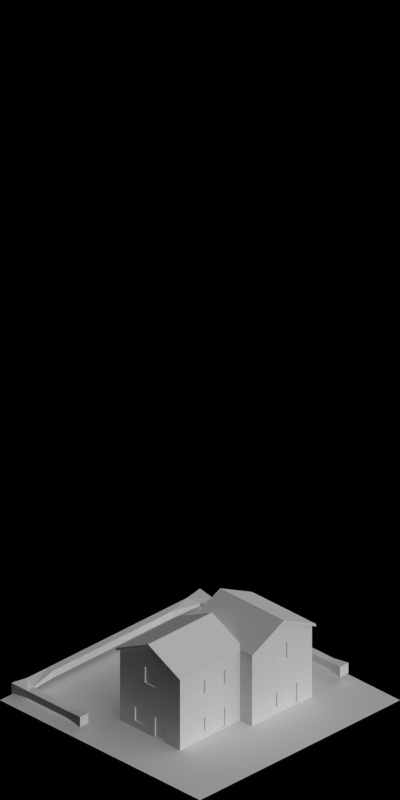 # Source: 4466-4469.blend  (saved by Blender 2.63.0; exported with 4.5.12 LTS)
import bpy
from mathutils import Matrix  # noqa: F401  (used for matrix-valued properties, if any)

bpy.ops.wm.read_factory_settings(use_empty=True)
scene = bpy.context.scene
scene.name = 'Scene'

# ---- collections
col_collection_1 = bpy.data.collections.new('Collection 1'); scene.collection.children.link(col_collection_1)

# ---- materials (node trees are filled in below, after node groups)
mat_snow_normal = bpy.data.materials.new('Snow_Normal')
mat_shadeless_black = bpy.data.materials.new('Shadeless_Black')
mat_grass_arctic = bpy.data.materials.new('Grass_Arctic')
mat_roof_blackfelt = bpy.data.materials.new('Roof_BlackFelt')
mat_cc_normal = bpy.data.materials.new('CC_Normal')
mat_cc_patchy = bpy.data.materials.new('CC_Patchy')
mat_paint_white = bpy.data.materials.new('Paint_White')
mat_glass_opaque = bpy.data.materials.new('Glass_Opaque')
mat_concrete_normalpaving = bpy.data.materials.new('Concrete_NormalPaving')
mat_special_shadowonlybackground = bpy.data.materials.new('Special_ShadowOnlyBackground')
mat_volume_plantgreen_snow = bpy.data.materials.new('Volume_PlantGreen_Snow')
mat_volume_plantgreen = bpy.data.materials.new('Volume_PlantGreen')

# ---- material node trees

# ---- world
world_world = bpy.data.worlds.new('World'); scene.world = world_world
world_world.color = (0.0, 0.0, 0.0)
world_world.use_sun_shadow = False
world_world.sun_shadow_jitter_overblur = 0.0
world_world.cycles.sampling_method = 'MANUAL'
world_world.cycles.sample_map_resolution = 256
world_world.light_settings.ao_factor = 0.5

# ---- cameras
cam_camera = bpy.data.cameras.new('Camera')
cam_camera.type = 'ORTHO'
cam_camera.clip_start = 0.001
cam_camera.clip_end = 100.0
cam_camera.lens = 35.0
cam_camera.sensor_width = 32.0
cam_camera.sensor_height = 18.0
cam_camera.ortho_scale = 5.656
cam_camera.dof.focus_distance = 0.0
cam_camera.dof.aperture_fstop = 128.0

# ---- lights
light_lamp_004 = bpy.data.lights.new('Lamp.004', 'SUN')
light_lamp_004.transmission_factor = 0.0
light_lamp_004.cutoff_distance = 30.0
light_lamp_004.angle = 1.571
light_lamp_004.energy = 1.0
light_lamp_004.shadow_buffer_clip_start = 1.001
light_lamp_004.shadow_soft_size = 1.0
light_lamp_004.shadow_cascade_max_distance = 1000.0
light_lamp_004.cycles.use_multiple_importance_sampling = False
light_lamp_003 = bpy.data.lights.new('Lamp.003', 'SUN')
light_lamp_003.transmission_factor = 0.0
light_lamp_003.cutoff_distance = 30.0
light_lamp_003.use_shadow = False
light_lamp_003.angle = 1.571
light_lamp_003.energy = 1.0
light_lamp_003.shadow_buffer_clip_start = 1.001
light_lamp_003.shadow_soft_size = 1.0
light_lamp_003.shadow_cascade_max_distance = 1000.0
light_lamp_003.cycles.use_multiple_importance_sampling = False

# ---- meshes
me_plane_010 = bpy.data.meshes.new('Plane.010')
me_plane_010.from_pydata([(1.0, -1.0, 0.0), (-1.0, 1.0, 0.0), (-1.0, -1.0, 0.0), (1.0, 1.0, 0.0), (-1.0, -0.17, 0.0), (0.03, -0.17, 0.0), (0.57, -0.17, 0.0), (1.0, -0.17, 0.0), (1.0, 0.37, 0.0), (-1.0, 0.37, 0.0), (0.57, -1.0, 0.0), (0.57, 1.0, 0.0), (0.57, 0.37, 0.0), (0.03, 0.37, 0.0), (0.03, 1.0, 0.0), (0.03, -1.0, 0.0), (-0.03, 1.0, 0.0), (-0.03, -1.0, 0.0), (-0.03, 0.37, 0.0), (-0.03, -0.17, 0.0), (-0.57, -0.17, 0.0), (-0.57, 0.37, 0.0), (-0.57, -1.0, 0.0), (-0.57, 1.0, 0.0), (1.0, 0.49, 0.0), (0.57, 0.49, 0.0), (-1.0, 0.49, 0.0), (0.03, 0.49, 0.0), (0.57, -0.05, 0.0), (-1.0, -0.05, 0.0), (-0.03, 0.49, 0.0), (-0.57, 0.49, 0.0), (0.03, -0.05, 0.0), (1.0, -0.05, 0.0), (-0.57, -0.05, 0.0), (-0.03, -0.05, 0.0)], [], [(31, 23, 1, 26), (25, 11, 14, 27), (24, 3, 11, 25), (34, 21, 9, 29), (28, 12, 13, 32), (33, 8, 12, 28), (22, 20, 4, 2), (10, 6, 5, 15), (0, 7, 6, 10), (27, 14, 16, 30), (32, 13, 18, 35), (15, 5, 19, 17), (30, 16, 23, 31), (17, 19, 20, 22), (12, 25, 27, 13), (8, 24, 25, 12), (35, 18, 21, 34), (21, 31, 26, 9), (13, 27, 30, 18), (18, 30, 31, 21), (19, 35, 34, 20), (20, 34, 29, 4), (7, 33, 28, 6), (6, 28, 32, 5), (5, 32, 35, 19)])
me_plane_010.polygons.foreach_set('material_index', [0, 0, 0, 0, 1, 0, 0, 0, 0, 0, 0, 0, 0, 0, 0, 0, 1, 0, 0, 1, 0, 0, 0, 1, 0])
me_plane_010.materials.append(mat_snow_normal)
me_plane_010.materials.append(mat_shadeless_black)
me_plane_010.use_remesh_preserve_volume = False
me_plane_010.use_remesh_preserve_attributes = False
me_plane_010.use_mirror_vertex_groups = False
me_plane_010.update()
me_plane_007 = bpy.data.meshes.new('Plane.007')
me_plane_007.from_pydata([(1.0, -1.0, 0.0), (-1.0, 1.0, 0.0), (-1.0, -1.0, 0.0), (1.0, 1.0, 0.0), (-1.0, -0.17, 0.0), (0.03, -0.17, 0.0), (0.57, -0.17, 0.0), (1.0, -0.17, 0.0), (1.0, 0.37, 0.0), (-1.0, 0.37, 0.0), (0.57, -1.0, 0.0), (0.57, 1.0, 0.0), (0.57, 0.37, 0.0), (0.03, 0.37, 0.0), (0.03, 1.0, 0.0), (0.03, -1.0, 0.0), (-0.03, 1.0, 0.0), (-0.03, -1.0, 0.0), (-0.03, 0.37, 0.0), (-0.03, -0.17, 0.0), (-0.57, -0.17, 0.0), (-0.57, 0.37, 0.0), (-0.57, -1.0, 0.0), (-0.57, 1.0, 0.0), (1.0, 0.49, 0.0), (0.57, 0.49, 0.0), (-1.0, 0.49, 0.0), (0.03, 0.49, 0.0), (0.57, -0.05, 0.0), (-1.0, -0.05, 0.0), (-0.03, 0.49, 0.0), (-0.57, 0.49, 0.0), (0.03, -0.05, 0.0), (1.0, -0.05, 0.0), (-0.57, -0.05, 0.0), (-0.03, -0.05, 0.0)], [], [(31, 23, 1, 26), (25, 11, 14, 27), (24, 3, 11, 25), (34, 21, 9, 29), (28, 12, 13, 32), (33, 8, 12, 28), (22, 20, 4, 2), (10, 6, 5, 15), (0, 7, 6, 10), (27, 14, 16, 30), (32, 13, 18, 35), (15, 5, 19, 17), (30, 16, 23, 31), (17, 19, 20, 22), (12, 25, 27, 13), (8, 24, 25, 12), (35, 18, 21, 34), (21, 31, 26, 9), (13, 27, 30, 18), (18, 30, 31, 21), (19, 35, 34, 20), (20, 34, 29, 4), (7, 33, 28, 6), (6, 28, 32, 5), (5, 32, 35, 19)])
me_plane_007.polygons.foreach_set('material_index', [0, 0, 0, 0, 1, 0, 0, 0, 0, 0, 0, 0, 0, 0, 0, 0, 1, 0, 0, 1, 0, 0, 0, 1, 0])
me_plane_007.materials.append(mat_grass_arctic)
me_plane_007.materials.append(mat_shadeless_black)
me_plane_007.use_remesh_preserve_volume = False
me_plane_007.use_remesh_preserve_attributes = False
me_plane_007.use_mirror_vertex_groups = False
me_plane_007.update()
me_plane_006 = bpy.data.meshes.new('Plane.006')
me_plane_006.from_pydata([(-0.22, -3.171e-08, 0.35), (0.42, 2.944e-08, 0.35), (-0.22, 0.32, 0.1899), (0.42, 0.32, 0.1899), (-0.22, -0.32, 0.1899), (0.42, -0.32, 0.1899), (-0.22, -3.171e-08, 0.37), (0.42, 2.944e-08, 0.37), (-0.22, 0.32, 0.2099), (0.42, 0.32, 0.2099), (-0.22, -0.32, 0.2099), (0.42, -0.32, 0.2099)], [], [(2, 3, 1, 0), (0, 1, 5, 4), (8, 6, 7, 9), (6, 10, 11, 7), (0, 4, 10, 6), (1, 3, 9, 7), (7, 11, 5, 1), (3, 2, 8, 9), (6, 8, 2, 0), (11, 10, 4, 5)])
me_plane_006.polygons.foreach_set('material_index', [0, 0, 1, 1, 0, 0, 0, 0, 0, 0])
me_plane_006.materials.append(mat_roof_blackfelt)
me_plane_006.materials.append(mat_snow_normal)
me_plane_006.use_remesh_preserve_volume = False
me_plane_006.use_remesh_preserve_attributes = False
me_plane_006.use_mirror_vertex_groups = False
me_plane_006.update()
me_plane_003 = bpy.data.meshes.new('Plane.003')
me_plane_003.from_pydata([(0.0, 0.0, 0.0), (0.0, 0.0, 0.3), (0.1, 0.0, 0.0), (0.1, 0.0, 0.3), (0.0, -0.1, 0.0), (0.0, -0.1, 0.3), (0.03, -0.03, 0.3), (0.1, -0.03, 0.0), (0.1, -0.03, 0.3), (0.0, -0.03, 0.0), (0.0, -0.03, 0.3), (0.03, -0.1, 0.3), (0.03, -0.1, 0.0), (0.03, 0.0, 0.3), (0.03, 0.0, 0.0), (0.03, -0.03, 0.0)], [], [(13, 14, 2, 3), (10, 9, 0, 1), (15, 9, 4, 12), (3, 2, 7, 8), (5, 4, 9, 10), (14, 0, 9, 15), (1, 0, 14, 13), (5, 11, 12, 4), (2, 14, 15, 7), (8, 6, 13, 3), (11, 5, 10, 6), (8, 7, 15, 6), (6, 10, 1, 13), (11, 6, 15, 12)])
me_plane_003.materials.append(mat_cc_normal)
me_plane_003.use_remesh_preserve_volume = False
me_plane_003.use_remesh_preserve_attributes = False
me_plane_003.use_mirror_vertex_groups = False
me_plane_003.update()
me_plane_005 = bpy.data.meshes.new('Plane.005')
me_plane_005.from_pydata([(0.4, -0.03, 0.0), (7.451e-09, 1.776e-15, 0.0), (7.451e-09, -0.03, 0.0), (0.4, -0.03, 0.33), (7.451e-09, 1.776e-15, 0.33), (7.451e-09, -0.03, 0.33), (0.124, -0.03, 0.0), (0.12, -0.03, 0.39), (0.12, 1.812e-08, 0.39), (0.28, 4.228e-08, 0.39), (0.4, 3.02e-08, 0.0), (0.4, 3.02e-08, 0.33), (0.124, 1.51e-08, 0.0), (0.276, 1.51e-08, 0.0), (0.28, -0.03, 0.39), (0.276, -0.03, 0.0), (0.26, 1.51e-08, 0.0), (0.26, -0.03, 0.0), (0.26, -0.03, 0.4), (0.26, 1.51e-08, 0.4), (0.14, 1.51e-08, 0.4), (0.14, -0.03, 0.4), (0.14, -0.03, 0.0), (0.14, 1.51e-08, 0.0), (0.4, -0.03, 0.18), (0.4, 3.02e-08, 0.18), (7.451e-09, -0.03, 0.18), (7.451e-09, 1.776e-15, 0.18), (0.124, -0.03, 0.25), (0.124, 1.51e-08, 0.25), (0.276, 1.51e-08, 0.25), (0.276, -0.03, 0.25), (0.26, -0.03, 0.25), (0.26, 1.51e-08, 0.25), (0.14, 1.51e-08, 0.25), (0.14, -0.03, 0.25), (0.4, -0.03, 0.1), (7.451e-09, 1.776e-15, 0.1), (0.124, 1.51e-08, 0.1), (0.276, 1.51e-08, 0.1), (0.26, 1.51e-08, 0.1), (0.14, 1.51e-08, 0.1), (0.4, 3.02e-08, 0.1), (7.451e-09, -0.03, 0.1), (0.124, -0.03, 0.1), (0.276, -0.03, 0.1), (0.26, -0.03, 0.1), (0.14, -0.03, 0.1), (0.252, -2.588e-08, 0.24), (0.148, -2.588e-08, 0.24), (0.252, -2.588e-08, 0.11), (0.148, -2.588e-08, 0.11), (0.252, -0.01, 0.24), (0.148, -0.01, 0.24), (0.252, -0.01, 0.11), (0.148, -0.01, 0.11), (0.2, 1.51e-08, 0.43), (0.2, -0.03, 0.0), (0.2, 1.51e-08, 0.0), (0.2, -0.03, 0.43), (0.2, -0.03, 0.25), (0.2, 1.51e-08, 0.25), (0.2, 1.51e-08, 0.1), (0.2, -0.03, 0.1), (0.2, -2.588e-08, 0.24), (0.2, -2.588e-08, 0.11), (0.2, -0.01, 0.24), (0.2, -0.01, 0.11)], [], [(31, 24, 3, 14), (23, 22, 6, 12), (26, 28, 7, 5), (32, 31, 14, 18), (10, 0, 15, 13), (40, 39, 13, 16), (11, 9, 14, 3), (13, 15, 17, 16), (60, 32, 18, 59), (62, 40, 16, 58), (9, 19, 18, 14), (58, 57, 22, 23), (56, 20, 21, 59), (28, 35, 21, 7), (45, 36, 24, 31), (43, 44, 28, 26), (4, 8, 29, 27), (46, 45, 31, 32), (63, 46, 32, 60), (56, 19, 33, 61), (44, 47, 35, 28), (27, 29, 38, 37), (50, 48, 33, 40), (15, 0, 36, 45), (2, 6, 44, 43), (17, 15, 45, 46), (57, 17, 46, 63), (6, 22, 47, 44), (65, 51, 55, 67), (64, 49, 34, 61), (41, 34, 49, 51), (62, 41, 51, 65), (66, 52, 54, 67), (66, 53, 49, 64), (54, 52, 48, 50), (51, 49, 53, 55), (12, 6, 2, 1), (8, 4, 5, 7), (42, 36, 0, 10), (27, 26, 5, 4), (39, 42, 10, 13), (37, 38, 12, 1), (20, 8, 7, 21), (38, 41, 23, 12), (11, 3, 24, 25), (37, 43, 26, 27), (9, 11, 25, 30), (19, 9, 30, 33), (8, 20, 34, 29), (25, 24, 36, 42), (30, 25, 42, 39), (33, 30, 39, 40), (29, 34, 41, 38), (1, 2, 43, 37), (35, 60, 59, 21), (41, 62, 58, 23), (16, 17, 57, 58), (19, 56, 59, 18), (47, 63, 60, 35), (20, 56, 61, 34), (22, 57, 63, 47), (50, 65, 67, 54), (48, 64, 61, 33), (40, 62, 65, 50), (53, 66, 67, 55), (52, 66, 64, 48)])
me_plane_005.polygons.foreach_set('material_index', [0, 0, 0, 0, 0, 0, 0, 0, 0, 0, 0, 0, 0, 0, 0, 0, 0, 0, 1, 0, 0, 0, 1, 0, 0, 0, 0, 0, 1, 1, 1, 1, 2, 1, 1, 1, 0, 0, 0, 0, 0, 0, 0, 0, 0, 0, 0, 0, 0, 0, 0, 0, 0, 0, 0, 0, 0, 0, 1, 0, 0, 1, 1, 1, 2, 1])
me_plane_005.materials.append(mat_cc_patchy)
me_plane_005.materials.append(mat_paint_white)
me_plane_005.materials.append(mat_glass_opaque)
me_plane_005.use_remesh_preserve_volume = False
me_plane_005.use_remesh_preserve_attributes = False
me_plane_005.use_mirror_vertex_groups = False
me_plane_005.update()
me_plane_009 = bpy.data.meshes.new('Plane.009')
me_plane_009.from_pydata([(0.2, -0.03, 0.0), (-1.51e-08, -0.03, 0.0), (0.2, -0.03, 0.3), (-1.51e-08, -0.03, 0.3), (0.024, -0.03, 0.0), (0.024, -0.03, 0.3), (0.024, 0.0, 0.3), (0.176, -1.49e-08, 0.3), (0.2, -1.49e-08, 0.0), (-1.51e-08, -1.49e-08, 0.0), (0.2, -1.49e-08, 0.3), (-1.51e-08, -1.49e-08, 0.3), (0.024, -1.49e-08, 0.0), (0.176, -1.49e-08, 0.0), (0.176, -0.03, 0.3), (0.176, -0.03, 0.0), (0.04, -1.49e-08, 0.0), (0.04, -0.03, 0.0), (0.04, -0.03, 0.3), (0.04, -1.49e-08, 0.3), (0.16, -0.03, 0.3), (0.16, -0.03, 0.0), (0.16, -1.49e-08, 0.0), (0.16, -1.49e-08, 0.3), (0.04, -0.03, 0.18), (0.04, -1.49e-08, 0.18), (0.16, -1.49e-08, 0.18), (0.16, -0.03, 0.18), (0.2, -0.03, 0.18), (-1.51e-08, -0.03, 0.18), (0.024, -0.03, 0.18), (0.2, -1.49e-08, 0.18), (-1.51e-08, -1.49e-08, 0.18), (0.176, -0.03, 0.18), (0.024, -1.49e-08, 0.18), (0.176, -1.49e-08, 0.18), (0.152, -1.49e-08, 0.17), (0.048, -1.49e-08, 0.01), (0.048, -1.49e-08, 0.17), (0.152, -1.49e-08, 0.01), (0.152, -0.01, 0.17), (0.048, -0.01, 0.17), (0.152, -0.01, 0.01), (0.048, -0.01, 0.01)], [], [(12, 4, 1, 9), (31, 28, 0, 8), (32, 29, 3, 11), (33, 28, 2, 14), (16, 17, 4, 12), (29, 30, 5, 3), (27, 33, 14, 20), (8, 0, 15, 13), (26, 35, 13, 22), (10, 7, 14, 2), (22, 21, 17, 16), (30, 24, 18, 5), (34, 25, 16, 12), (23, 19, 18, 20), (7, 23, 20, 14), (24, 27, 20, 18), (9, 1, 29, 32), (21, 15, 33, 27), (13, 15, 21, 22), (1, 4, 30, 29), (10, 2, 28, 31), (15, 0, 28, 33), (23, 7, 35, 26), (4, 17, 24, 30), (17, 21, 27, 24), (19, 23, 26, 25), (41, 40, 42, 43), (6, 11, 3, 5), (35, 31, 8, 13), (32, 34, 12, 9), (19, 6, 5, 18), (36, 38, 25, 26), (7, 10, 31, 35), (11, 6, 34, 32), (6, 19, 25, 34), (22, 16, 37, 39), (26, 22, 39, 36), (38, 37, 16, 25), (40, 41, 38, 36), (39, 37, 43, 42), (41, 43, 37, 38), (36, 39, 42, 40)])
me_plane_009.polygons.foreach_set('material_index', [0, 0, 0, 0, 0, 0, 0, 0, 0, 0, 1, 0, 0, 0, 0, 0, 0, 0, 0, 0, 0, 0, 0, 0, 1, 0, 1, 0, 0, 0, 0, 1, 0, 0, 0, 1, 1, 1, 1, 1, 1, 1])
me_plane_009.materials.append(mat_cc_patchy)
me_plane_009.materials.append(mat_paint_white)
me_plane_009.use_remesh_preserve_volume = False
me_plane_009.use_remesh_preserve_attributes = False
me_plane_009.use_mirror_vertex_groups = False
me_plane_009.update()
me_plane_012 = bpy.data.meshes.new('Plane.012')
me_plane_012.from_pydata([(0.2, -0.03, 0.0), (2.98e-09, 0.0, 0.0), (2.98e-09, -0.03, 0.0), (0.2, 0.0, 0.0), (0.2, -0.03, 0.3), (2.98e-09, 0.0, 0.3), (2.98e-09, -0.03, 0.3), (0.2, 0.0, 0.3)], [], [(1, 2, 0, 3), (5, 7, 4, 6), (0, 2, 6, 4), (3, 0, 4, 7), (5, 6, 2, 1), (7, 5, 1, 3)])
me_plane_012.materials.append(mat_cc_patchy)
me_plane_012.use_remesh_preserve_volume = False
me_plane_012.use_remesh_preserve_attributes = False
me_plane_012.use_mirror_vertex_groups = False
me_plane_012.update()
me_plane_008 = bpy.data.meshes.new('Plane.008')
me_plane_008.from_pydata([(0.2, -0.03, 0.0), (2.98e-09, 0.0, 0.0), (2.98e-09, -0.03, 0.0), (0.2, -0.03, 0.3), (2.98e-09, 0.0, 0.3), (2.98e-09, -0.03, 0.3), (0.024, -0.03, 0.0), (0.024, -0.03, 0.3), (0.024, 0.0, 0.3), (0.176, 0.0, 0.3), (0.2, 0.0, 0.0), (0.2, 0.0, 0.3), (0.024, 0.0, 0.0), (0.176, 0.0, 0.0), (0.176, -0.03, 0.3), (0.176, -0.03, 0.0), (0.16, 0.0, 0.0), (0.16, -0.03, 0.0), (0.16, -0.03, 0.3), (0.16, 0.0, 0.3), (0.04, 0.0, 0.3), (0.04, -0.03, 0.3), (0.04, -0.03, 0.0), (0.04, 0.0, 0.0), (0.2, -0.03, 0.18), (0.2, 0.0, 0.18), (2.98e-09, -0.03, 0.18), (2.98e-09, 0.0, 0.18), (0.024, -0.03, 0.18), (0.024, 0.0, 0.18), (0.176, 0.0, 0.18), (0.176, -0.03, 0.18), (0.16, -0.03, 0.18), (0.16, 0.0, 0.18), (0.04, 0.0, 0.18), (0.04, -0.03, 0.18), (0.2, -0.03, 0.05), (2.98e-09, 0.0, 0.05), (0.024, 0.0, 0.05), (0.176, 0.0, 0.05), (0.16, 0.0, 0.05), (0.04, 0.0, 0.05), (0.2, 0.0, 0.05), (2.98e-09, -0.03, 0.05), (0.024, -0.03, 0.05), (0.176, -0.03, 0.05), (0.16, -0.03, 0.05), (0.04, -0.03, 0.05), (0.152, -4.098e-08, 0.17), (0.048, -4.098e-08, 0.17), (0.152, -4.098e-08, 0.06), (0.048, -4.098e-08, 0.06), (0.152, -0.01, 0.17), (0.048, -0.01, 0.17), (0.152, -0.01, 0.06), (0.048, -0.01, 0.06)], [], [(31, 24, 3, 14), (23, 22, 6, 12), (26, 28, 7, 5), (32, 31, 14, 18), (10, 0, 15, 13), (40, 39, 13, 16), (11, 9, 14, 3), (13, 15, 17, 16), (35, 32, 18, 21), (41, 40, 16, 23), (9, 19, 18, 14), (16, 17, 22, 23), (19, 20, 21, 18), (28, 35, 21, 7), (45, 36, 24, 31), (43, 44, 28, 26), (4, 8, 29, 27), (46, 45, 31, 32), (47, 46, 32, 35), (20, 19, 33, 34), (44, 47, 35, 28), (27, 29, 38, 37), (50, 48, 33, 40), (15, 0, 36, 45), (2, 6, 44, 43), (17, 15, 45, 46), (22, 17, 46, 47), (6, 22, 47, 44), (50, 51, 55, 54), (48, 49, 34, 33), (41, 34, 49, 51), (40, 41, 51, 50), (53, 52, 54, 55), (52, 53, 49, 48), (54, 52, 48, 50), (51, 49, 53, 55), (12, 6, 2, 1), (8, 4, 5, 7), (42, 36, 0, 10), (27, 26, 5, 4), (39, 42, 10, 13), (37, 38, 12, 1), (20, 8, 7, 21), (38, 41, 23, 12), (11, 3, 24, 25), (37, 43, 26, 27), (9, 11, 25, 30), (19, 9, 30, 33), (8, 20, 34, 29), (25, 24, 36, 42), (30, 25, 42, 39), (33, 30, 39, 40), (29, 34, 41, 38), (1, 2, 43, 37)])
me_plane_008.polygons.foreach_set('material_index', [0, 0, 0, 0, 0, 0, 0, 0, 0, 0, 0, 0, 0, 0, 0, 0, 0, 0, 1, 0, 0, 0, 1, 0, 0, 0, 0, 0, 1, 1, 1, 1, 2, 1, 1, 1, 0, 0, 0, 0, 0, 0, 0, 0, 0, 0, 0, 0, 0, 0, 0, 0, 0, 0])
me_plane_008.materials.append(mat_cc_patchy)
me_plane_008.materials.append(mat_paint_white)
me_plane_008.materials.append(mat_glass_opaque)
me_plane_008.use_remesh_preserve_volume = False
me_plane_008.use_remesh_preserve_attributes = False
me_plane_008.use_mirror_vertex_groups = False
me_plane_008.update()
me_plane_013 = bpy.data.meshes.new('Plane.013')
me_plane_013.from_pydata([(0.0, 0.0, 0.0), (1.355e-09, 1.023e-16, 0.2799), (0.1, 0.0, 0.0), (0.1, 7.55e-09, 0.2799), (0.0, -0.1, 0.0), (0.0, -0.1, 0.33), (0.03, -0.03, 0.295), (0.1, -0.03, 0.0), (0.1, -0.03, 0.295), (0.0, -0.03, 0.0), (0.0, -0.03, 0.295), (0.03, -0.1, 0.33), (0.03, -0.1, 0.0), (0.03, 2.265e-09, 0.2799), (0.03, 0.0, 0.0), (0.03, -0.03, 0.0)], [], [(13, 14, 2, 3), (10, 9, 0, 1), (15, 9, 4, 12), (3, 2, 7, 8), (5, 4, 9, 10), (14, 0, 9, 15), (1, 0, 14, 13), (5, 11, 12, 4), (2, 14, 15, 7), (8, 6, 13, 3), (11, 5, 10, 6), (8, 7, 15, 6), (6, 10, 1, 13), (11, 6, 15, 12)])
me_plane_013.materials.append(mat_cc_patchy)
me_plane_013.use_remesh_preserve_volume = False
me_plane_013.use_remesh_preserve_attributes = False
me_plane_013.use_mirror_vertex_groups = False
me_plane_013.update()
me_plane_016 = bpy.data.meshes.new('Plane.016')
me_plane_016.from_pydata([(9.921e-11, 2.235e-08, 0.0), (9.921e-11, 2.235e-08, 0.2799), (0.1, 7.451e-09, 0.0), (0.1, 0.0, 0.2799), (1.5e-08, 0.1, 0.0), (1.5e-08, 0.1, 0.33), (0.03, 0.03, 0.295), (0.1, 0.03, 0.0), (0.1, 0.03, 0.295), (3.824e-09, 0.03, 0.0), (3.824e-09, 0.03, 0.295), (0.03, 0.1, 0.33), (0.03, 0.1, 0.0), (0.03, 1.49e-08, 0.2799), (0.03, 2.235e-08, 0.0), (0.03, 0.03, 0.0)], [], [(13, 14, 2, 3), (10, 9, 0, 1), (15, 9, 4, 12), (3, 2, 7, 8), (5, 4, 9, 10), (14, 0, 9, 15), (1, 0, 14, 13), (5, 11, 12, 4), (2, 14, 15, 7), (8, 6, 13, 3), (11, 5, 10, 6), (8, 7, 15, 6), (6, 10, 1, 13), (11, 6, 15, 12)])
me_plane_016.materials.append(mat_cc_patchy)
me_plane_016.use_remesh_preserve_volume = False
me_plane_016.use_remesh_preserve_attributes = False
me_plane_016.use_mirror_vertex_groups = False
me_plane_016.update()
me_plane = bpy.data.meshes.new('Plane')
me_plane.from_pydata([(0.27, -0.17, 0.01), (-0.27, -0.17, 0.01), (0.27, 0.37, 0.01), (-0.27, 0.37, 0.01), (0.27, -0.17, -0.02), (-0.27, -0.17, -0.02), (0.27, 0.37, -0.02), (-0.27, 0.37, -0.02)], [], [(2, 0, 1, 3), (6, 7, 5, 4), (2, 3, 7, 6), (3, 1, 5, 7), (0, 2, 6, 4), (4, 5, 1, 0)])
me_plane.materials.append(mat_concrete_normalpaving)
me_plane.use_remesh_preserve_volume = False
me_plane.use_remesh_preserve_attributes = False
me_plane.use_mirror_vertex_groups = False
me_plane.update()
me_plane_004 = bpy.data.meshes.new('Plane.004')
me_plane_004.from_pydata([(1.0, -1.0, 0.0), (-1.0, -1.0, 0.0), (1.0, 1.0, 0.0), (-1.0, 1.0, 0.0)], [], [(2, 3, 1, 0)])
me_plane_004.materials.append(mat_special_shadowonlybackground)
me_plane_004.use_remesh_preserve_volume = False
me_plane_004.use_remesh_preserve_attributes = False
me_plane_004.use_mirror_vertex_groups = False
me_plane_004.update()
me_plane_021 = bpy.data.meshes.new('Plane.021')
me_plane_021.from_pydata([(-0.22, -3.171e-08, 0.35), (0.42, 2.944e-08, 0.35), (-0.22, 0.32, 0.1899), (0.42, 0.32, 0.1899), (-0.22, -0.32, 0.1899), (0.42, -0.32, 0.1899), (-0.22, -3.171e-08, 0.37), (0.42, 2.944e-08, 0.37), (-0.22, 0.32, 0.2099), (0.42, 0.32, 0.2099), (-0.22, -0.32, 0.2099), (0.42, -0.32, 0.2099)], [], [(2, 3, 1, 0), (0, 1, 5, 4), (8, 6, 7, 9), (6, 10, 11, 7), (0, 4, 10, 6), (1, 3, 9, 7), (7, 11, 5, 1), (3, 2, 8, 9), (6, 8, 2, 0), (11, 10, 4, 5)])
me_plane_021.materials.append(mat_roof_blackfelt)
me_plane_021.use_remesh_preserve_volume = False
me_plane_021.use_remesh_preserve_attributes = False
me_plane_021.use_mirror_vertex_groups = False
me_plane_021.update()
me_cube_002 = bpy.data.meshes.new('Cube.002')
me_cube_002.from_pydata([(-1.0, 1.0, -0.9), (-1.0, 0.8, -0.9), (-0.8, 0.8, -0.9), (-0.8, 1.0, -0.9), (-1.0, 1.0, -0.7), (-1.0, 0.8, -0.7), (-0.8, 0.8, -0.7), (-0.8, 1.0, -0.7), (-1.0, -1.0, -0.9), (-0.8, -1.0, -0.9), (-1.0, -1.0, -0.7), (-0.8, -1.0, -0.7), (-0.8, 0.6, -0.7), (-0.8, 0.4, -0.7), (-0.8, 0.2, -0.7), (-0.8, 0.0, -0.7), (-0.8, -0.2, -0.7), (-0.8, -0.4, -0.7), (-0.8, -0.6, -0.7), (-0.8, -0.8, -0.7), (-1.0, -0.8, -0.7), (-1.0, -0.6, -0.7), (-1.0, -0.4, -0.7), (-1.0, -0.2, -0.7), (-1.0, 1.49e-08, -0.7), (-1.0, 0.2, -0.7), (-1.0, 0.4, -0.7), (-1.0, 0.6, -0.7), (-1.0, -0.8, -0.9), (-1.0, -0.6, -0.9), (-1.0, -0.4, -0.9), (-1.0, -0.2, -0.9), (-1.0, 1.49e-08, -0.9), (-1.0, 0.2, -0.9), (-1.0, 0.4, -0.9), (-1.0, 0.6, -0.9), (-0.8, 0.6, -0.9), (-0.8, 0.4, -0.9), (-0.8, 0.2, -0.9), (-0.8, 0.0, -0.9), (-0.8, -0.2, -0.9), (-0.8, -0.4, -0.9), (-0.8, -0.6, -0.9), (-0.8, -0.8, -0.9), (-0.6, 1.0, -0.7), (-0.4, 1.0, -0.7), (-0.2, 1.0, -0.7), (0.0, 1.0, -0.7), (0.2, 1.0, -0.7), (0.4, 1.0, -0.7), (0.6, 1.0, -0.7), (0.6, 0.8, -0.7), (0.4, 0.8, -0.7), (0.2, 0.8, -0.7), (-1.49e-08, 0.8, -0.7), (-0.2, 0.8, -0.7), (-0.4, 0.8, -0.7), (-0.6, 0.8, -0.7), (-0.6, 1.0, -0.9), (-0.4, 1.0, -0.9), (-0.2, 1.0, -0.9), (0.0, 1.0, -0.9), (0.2, 1.0, -0.9), (0.4, 1.0, -0.9), (0.6, 1.0, -0.9), (0.6, 0.8, -0.9), (0.4, 0.8, -0.9), (0.2, 0.8, -0.9), (-1.49e-08, 0.8, -0.9), (-0.2, 0.8, -0.9), (-0.4, 0.8, -0.9), (-0.6, 0.8, -0.9), (-0.2, -0.8, -0.9), (-0.2, -0.8, -0.7), (-0.2, -1.0, -0.7), (-0.2, -1.0, -0.9), (-0.4, -1.0, -0.9), (-0.4, -1.0, -0.7), (-0.4, -0.8, -0.7), (-0.4, -0.8, -0.9), (-0.6, -0.8, -0.9), (-0.6, -0.8, -0.7), (-0.6, -1.0, -0.7), (-0.6, -1.0, -0.9)], [], [(4, 5, 1, 0), (20, 19, 11, 10), (7, 4, 0, 3), (0, 1, 2, 3), (7, 6, 5, 4), (10, 11, 9, 8), (27, 35, 1, 5), (43, 9, 83, 80), (43, 28, 8, 9), (57, 71, 2, 6), (5, 6, 12, 27), (27, 12, 13, 26), (26, 13, 14, 25), (25, 14, 15, 24), (24, 15, 16, 23), (23, 16, 17, 22), (22, 17, 18, 21), (21, 18, 19, 20), (10, 8, 28, 20), (20, 28, 29, 21), (21, 29, 30, 22), (22, 30, 31, 23), (23, 31, 32, 24), (24, 32, 33, 25), (25, 33, 34, 26), (26, 34, 35, 27), (6, 2, 36, 12), (12, 36, 37, 13), (13, 37, 38, 14), (14, 38, 39, 15), (15, 39, 40, 16), (16, 40, 41, 17), (17, 41, 42, 18), (18, 42, 43, 19), (2, 1, 35, 36), (36, 35, 34, 37), (37, 34, 33, 38), (38, 33, 32, 39), (39, 32, 31, 40), (40, 31, 30, 41), (41, 30, 29, 42), (42, 29, 28, 43), (6, 7, 44, 57), (57, 44, 45, 56), (56, 45, 46, 55), (55, 46, 47, 54), (54, 47, 48, 53), (53, 48, 49, 52), (52, 49, 50, 51), (7, 3, 58, 44), (44, 58, 59, 45), (45, 59, 60, 46), (46, 60, 61, 47), (47, 61, 62, 48), (48, 62, 63, 49), (49, 63, 64, 50), (51, 65, 66, 52), (52, 66, 67, 53), (53, 67, 68, 54), (54, 68, 69, 55), (55, 69, 70, 56), (56, 70, 71, 57), (3, 2, 71, 58), (58, 71, 70, 59), (59, 70, 69, 60), (60, 69, 68, 61), (61, 68, 67, 62), (62, 67, 66, 63), (63, 66, 65, 64), (72, 73, 78, 79), (79, 76, 75, 72), (73, 74, 77, 78), (73, 72, 75, 74), (78, 77, 82, 81), (80, 83, 76, 79), (79, 78, 81, 80), (74, 75, 76, 77), (82, 83, 9, 11), (80, 81, 19, 43), (81, 82, 11, 19), (77, 76, 83, 82), (50, 64, 65, 51)])
me_cube_002.materials.append(mat_volume_plantgreen_snow)
me_cube_002.use_remesh_preserve_volume = False
me_cube_002.use_remesh_preserve_attributes = False
me_cube_002.use_mirror_vertex_groups = False
me_cube_002.update()
me_cube = bpy.data.meshes.new('Cube')
me_cube.from_pydata([(-1.0, 1.0, -0.9), (-1.0, 0.8, -0.9), (-0.8, 0.8, -0.9), (-0.8, 1.0, -0.9), (-1.0, 1.0, -0.7), (-1.0, 0.8, -0.7), (-0.8, 0.8, -0.7), (-0.8, 1.0, -0.7), (-1.0, -1.0, -0.9), (-0.8, -1.0, -0.9), (-1.0, -1.0, -0.7), (-0.8, -1.0, -0.7), (-0.8, 0.6, -0.7), (-0.8, 0.4, -0.7), (-0.8, 0.2, -0.7), (-0.8, 0.0, -0.7), (-0.8, -0.2, -0.7), (-0.8, -0.4, -0.7), (-0.8, -0.6, -0.7), (-0.8, -0.8, -0.7), (-1.0, -0.8, -0.7), (-1.0, -0.6, -0.7), (-1.0, -0.4, -0.7), (-1.0, -0.2, -0.7), (-1.0, 1.49e-08, -0.7), (-1.0, 0.2, -0.7), (-1.0, 0.4, -0.7), (-1.0, 0.6, -0.7), (-1.0, -0.8, -0.9), (-1.0, -0.6, -0.9), (-1.0, -0.4, -0.9), (-1.0, -0.2, -0.9), (-1.0, 1.49e-08, -0.9), (-1.0, 0.2, -0.9), (-1.0, 0.4, -0.9), (-1.0, 0.6, -0.9), (-0.8, 0.6, -0.9), (-0.8, 0.4, -0.9), (-0.8, 0.2, -0.9), (-0.8, 0.0, -0.9), (-0.8, -0.2, -0.9), (-0.8, -0.4, -0.9), (-0.8, -0.6, -0.9), (-0.8, -0.8, -0.9), (-0.6, 1.0, -0.7), (-0.4, 1.0, -0.7), (-0.2, 1.0, -0.7), (0.0, 1.0, -0.7), (0.2, 1.0, -0.7), (0.4, 1.0, -0.7), (0.6, 1.0, -0.7), (0.6, 0.8, -0.7), (0.4, 0.8, -0.7), (0.2, 0.8, -0.7), (-1.49e-08, 0.8, -0.7), (-0.2, 0.8, -0.7), (-0.4, 0.8, -0.7), (-0.6, 0.8, -0.7), (-0.6, 1.0, -0.9), (-0.4, 1.0, -0.9), (-0.2, 1.0, -0.9), (0.0, 1.0, -0.9), (0.2, 1.0, -0.9), (0.4, 1.0, -0.9), (0.6, 1.0, -0.9), (0.6, 0.8, -0.9), (0.4, 0.8, -0.9), (0.2, 0.8, -0.9), (-1.49e-08, 0.8, -0.9), (-0.2, 0.8, -0.9), (-0.4, 0.8, -0.9), (-0.6, 0.8, -0.9), (-0.2, -0.8, -0.9), (-0.2, -0.8, -0.7), (-0.2, -1.0, -0.7), (-0.2, -1.0, -0.9), (-0.4, -1.0, -0.9), (-0.4, -1.0, -0.7), (-0.4, -0.8, -0.7), (-0.4, -0.8, -0.9), (-0.6, -0.8, -0.9), (-0.6, -0.8, -0.7), (-0.6, -1.0, -0.7), (-0.6, -1.0, -0.9)], [], [(4, 5, 1, 0), (20, 19, 11, 10), (7, 4, 0, 3), (0, 1, 2, 3), (7, 6, 5, 4), (10, 11, 9, 8), (27, 35, 1, 5), (43, 9, 83, 80), (43, 28, 8, 9), (57, 71, 2, 6), (5, 6, 12, 27), (27, 12, 13, 26), (26, 13, 14, 25), (25, 14, 15, 24), (24, 15, 16, 23), (23, 16, 17, 22), (22, 17, 18, 21), (21, 18, 19, 20), (10, 8, 28, 20), (20, 28, 29, 21), (21, 29, 30, 22), (22, 30, 31, 23), (23, 31, 32, 24), (24, 32, 33, 25), (25, 33, 34, 26), (26, 34, 35, 27), (6, 2, 36, 12), (12, 36, 37, 13), (13, 37, 38, 14), (14, 38, 39, 15), (15, 39, 40, 16), (16, 40, 41, 17), (17, 41, 42, 18), (18, 42, 43, 19), (2, 1, 35, 36), (36, 35, 34, 37), (37, 34, 33, 38), (38, 33, 32, 39), (39, 32, 31, 40), (40, 31, 30, 41), (41, 30, 29, 42), (42, 29, 28, 43), (6, 7, 44, 57), (57, 44, 45, 56), (56, 45, 46, 55), (55, 46, 47, 54), (54, 47, 48, 53), (53, 48, 49, 52), (52, 49, 50, 51), (7, 3, 58, 44), (44, 58, 59, 45), (45, 59, 60, 46), (46, 60, 61, 47), (47, 61, 62, 48), (48, 62, 63, 49), (49, 63, 64, 50), (51, 65, 66, 52), (52, 66, 67, 53), (53, 67, 68, 54), (54, 68, 69, 55), (55, 69, 70, 56), (56, 70, 71, 57), (3, 2, 71, 58), (58, 71, 70, 59), (59, 70, 69, 60), (60, 69, 68, 61), (61, 68, 67, 62), (62, 67, 66, 63), (63, 66, 65, 64), (72, 73, 78, 79), (79, 76, 75, 72), (73, 74, 77, 78), (73, 72, 75, 74), (78, 77, 82, 81), (80, 83, 76, 79), (79, 78, 81, 80), (74, 75, 76, 77), (82, 83, 9, 11), (80, 81, 19, 43), (81, 82, 11, 19), (77, 76, 83, 82), (50, 64, 65, 51)])
me_cube.materials.append(mat_volume_plantgreen)
me_cube.use_remesh_preserve_volume = False
me_cube.use_remesh_preserve_attributes = False
me_cube.use_mirror_vertex_groups = False
me_cube.update()

# ---- objects
ob_plane_014 = bpy.data.objects.new('Plane.014', me_plane_010)
ob_plane_030 = bpy.data.objects.new('Plane.030', me_plane_007)
ob_plane_1709 = bpy.data.objects.new('Plane.1709', me_plane_006)
ob_plane_004 = bpy.data.objects.new('Plane.004', me_plane_006)
ob_plane_1708 = bpy.data.objects.new('Plane.1708', me_plane_003)
ob_plane_1707 = bpy.data.objects.new('Plane.1707', me_plane_005)
ob_plane_1706 = bpy.data.objects.new('Plane.1706', me_plane_009)
ob_plane_1705 = bpy.data.objects.new('Plane.1705', me_plane_005)
ob_plane_1704 = bpy.data.objects.new('Plane.1704', me_plane_003)
ob_plane_1703 = bpy.data.objects.new('Plane.1703', me_plane_003)
ob_plane_1702 = bpy.data.objects.new('Plane.1702', me_plane_003)
ob_plane_1701 = bpy.data.objects.new('Plane.1701', me_plane_012)
ob_plane_1700 = bpy.data.objects.new('Plane.1700', me_plane_008)
ob_plane_1699 = bpy.data.objects.new('Plane.1699', me_plane_013)
ob_plane_1698 = bpy.data.objects.new('Plane.1698', me_plane_013)
ob_plane_1697 = bpy.data.objects.new('Plane.1697', me_plane_016)
ob_plane_1696 = bpy.data.objects.new('Plane.1696', me_plane_016)
ob_plane_1695 = bpy.data.objects.new('Plane.1695', me_plane_008)
ob_plane_1694 = bpy.data.objects.new('Plane.1694', me_plane_008)
ob_plane_1693 = bpy.data.objects.new('Plane.1693', me_plane_008)
ob_plane_1692 = bpy.data.objects.new('Plane.1692', me_plane_008)
ob_plane_1691 = bpy.data.objects.new('Plane.1691', me_plane_008)
ob_plane_1690 = bpy.data.objects.new('Plane.1690', me_plane_008)
ob_plane_1689 = bpy.data.objects.new('Plane.1689', me_plane_008)
ob_plane_1688 = bpy.data.objects.new('Plane.1688', me_plane_008)
ob_plane_1687 = bpy.data.objects.new('Plane.1687', me_plane)
ob_plane_1686 = bpy.data.objects.new('Plane.1686', me_plane)
ob_plane_060 = bpy.data.objects.new('Plane.060', me_plane_004)
ob_plane_032 = bpy.data.objects.new('Plane.032', me_plane_009)
ob_plane_031 = bpy.data.objects.new('Plane.031', me_plane_009)
ob_plane_028 = bpy.data.objects.new('Plane.028', me_plane)
ob_plane_027 = bpy.data.objects.new('Plane.027', me_plane)
ob_plane_026 = bpy.data.objects.new('Plane.026', me_plane_008)
ob_plane_025 = bpy.data.objects.new('Plane.025', me_plane_008)
ob_plane_024 = bpy.data.objects.new('Plane.024', me_plane_008)
ob_plane_023 = bpy.data.objects.new('Plane.023', me_plane_008)
ob_plane_022 = bpy.data.objects.new('Plane.022', me_plane_008)
ob_plane_021 = bpy.data.objects.new('Plane.021', me_plane_008)
ob_plane_020 = bpy.data.objects.new('Plane.020', me_plane_008)
ob_plane_019 = bpy.data.objects.new('Plane.019', me_plane_008)
ob_plane_018 = bpy.data.objects.new('Plane.018', me_plane_016)
ob_plane_016 = bpy.data.objects.new('Plane.016', me_plane_016)
ob_plane_015 = bpy.data.objects.new('Plane.015', me_plane_013)
ob_plane_013 = bpy.data.objects.new('Plane.013', me_plane_013)
ob_plane_011 = bpy.data.objects.new('Plane.011', me_plane_008)
ob_plane_010 = bpy.data.objects.new('Plane.010', me_plane_012)
ob_plane_009 = bpy.data.objects.new('Plane.009', me_plane_003)
ob_plane_008 = bpy.data.objects.new('Plane.008', me_plane_003)
ob_plane_007 = bpy.data.objects.new('Plane.007', me_plane_003)
ob_plane_006 = bpy.data.objects.new('Plane.006', me_plane_005)
ob_plane_005 = bpy.data.objects.new('Plane.005', me_plane_009)
ob_plane_003 = bpy.data.objects.new('Plane.003', me_plane_005)
ob_plane_001 = bpy.data.objects.new('Plane.001', me_plane_003)
ob_plane_1684 = bpy.data.objects.new('Plane.1684', me_plane_003)
ob_plane_1682 = bpy.data.objects.new('Plane.1682', me_plane_003)
ob_plane_1681 = bpy.data.objects.new('Plane.1681', me_plane_003)
ob_plane_1680 = bpy.data.objects.new('Plane.1680', me_plane_003)
ob_plane_1679 = bpy.data.objects.new('Plane.1679', me_plane_012)
ob_plane_1668 = bpy.data.objects.new('Plane.1668', me_plane)
ob_plane_1665 = bpy.data.objects.new('Plane.1665', me_plane_004)
ob_plane_1664 = bpy.data.objects.new('Plane.1664', me_plane)
ob_plane_1652 = bpy.data.objects.new('Plane.1652', me_plane_003)
ob_plane_1651 = bpy.data.objects.new('Plane.1651', me_plane_003)
ob_plane_1650 = bpy.data.objects.new('Plane.1650', me_plane_003)
ob_plane_034 = bpy.data.objects.new('Plane.034', me_plane_003)
ob_plane_1649 = bpy.data.objects.new('Plane.1649', me_plane_003)
ob_plane_1647 = bpy.data.objects.new('Plane.1647', me_plane_009)
ob_plane_1645 = bpy.data.objects.new('Plane.1645', me_plane_003)
ob_plane_1644 = bpy.data.objects.new('Plane.1644', me_plane_003)
ob_plane_1643 = bpy.data.objects.new('Plane.1643', me_plane_003)
ob_plane_1642 = bpy.data.objects.new('Plane.1642', me_plane_012)
ob_plane_1641 = bpy.data.objects.new('Plane.1641', me_plane_008)
ob_plane_1640 = bpy.data.objects.new('Plane.1640', me_plane_013)
ob_plane_1639 = bpy.data.objects.new('Plane.1639', me_plane_013)
ob_plane_1638 = bpy.data.objects.new('Plane.1638', me_plane_016)
ob_plane_1637 = bpy.data.objects.new('Plane.1637', me_plane_016)
ob_plane_1634 = bpy.data.objects.new('Plane.1634', me_plane_008)
ob_plane_1633 = bpy.data.objects.new('Plane.1633', me_plane_008)
ob_plane_1630 = bpy.data.objects.new('Plane.1630', me_plane_008)
ob_plane_1629 = bpy.data.objects.new('Plane.1629', me_plane_008)
ob_plane_1628 = bpy.data.objects.new('Plane.1628', me_plane)
ob_plane_1627 = bpy.data.objects.new('Plane.1627', me_plane)
ob_plane_1625 = bpy.data.objects.new('Plane.1625', me_plane_004)
ob_plane_1624 = bpy.data.objects.new('Plane.1624', me_plane_009)
ob_plane_1623 = bpy.data.objects.new('Plane.1623', me_plane_009)
ob_plane_1621 = bpy.data.objects.new('Plane.1621', me_plane)
ob_plane_1620 = bpy.data.objects.new('Plane.1620', me_plane)
ob_plane_1619 = bpy.data.objects.new('Plane.1619', me_plane_008)
ob_plane_1618 = bpy.data.objects.new('Plane.1618', me_plane_008)
ob_plane_1615 = bpy.data.objects.new('Plane.1615', me_plane_008)
ob_plane_1614 = bpy.data.objects.new('Plane.1614', me_plane_008)
ob_plane_1611 = bpy.data.objects.new('Plane.1611', me_plane_016)
ob_plane_1610 = bpy.data.objects.new('Plane.1610', me_plane_016)
ob_plane_1609 = bpy.data.objects.new('Plane.1609', me_plane_013)
ob_plane_1608 = bpy.data.objects.new('Plane.1608', me_plane_013)
ob_plane_1607 = bpy.data.objects.new('Plane.1607', me_plane_008)
ob_plane_1606 = bpy.data.objects.new('Plane.1606', me_plane_012)
ob_plane_063 = bpy.data.objects.new('Plane.063', me_plane_003)
ob_plane_062 = bpy.data.objects.new('Plane.062', me_plane_003)
ob_plane_061 = bpy.data.objects.new('Plane.061', me_plane_003)
ob_plane_059 = bpy.data.objects.new('Plane.059', me_plane_009)
ob_plane_029 = bpy.data.objects.new('Plane.029', me_plane_003)
ob_plane_058 = bpy.data.objects.new('Plane.058', me_plane_003)
ob_plane_057 = bpy.data.objects.new('Plane.057', me_plane_005)
ob_plane_056 = bpy.data.objects.new('Plane.056', me_plane_009)
ob_plane_055 = bpy.data.objects.new('Plane.055', me_plane_005)
ob_plane_054 = bpy.data.objects.new('Plane.054', me_plane_003)
ob_plane_053 = bpy.data.objects.new('Plane.053', me_plane_003)
ob_plane_052 = bpy.data.objects.new('Plane.052', me_plane_003)
ob_plane_051 = bpy.data.objects.new('Plane.051', me_plane_012)
ob_plane_050 = bpy.data.objects.new('Plane.050', me_plane_008)
ob_plane_049 = bpy.data.objects.new('Plane.049', me_plane_013)
ob_plane_048 = bpy.data.objects.new('Plane.048', me_plane_013)
ob_plane_047 = bpy.data.objects.new('Plane.047', me_plane_016)
ob_plane_046 = bpy.data.objects.new('Plane.046', me_plane_016)
ob_plane_045 = bpy.data.objects.new('Plane.045', me_plane_008)
ob_plane_044 = bpy.data.objects.new('Plane.044', me_plane_008)
ob_plane_043 = bpy.data.objects.new('Plane.043', me_plane_008)
ob_plane_042 = bpy.data.objects.new('Plane.042', me_plane_008)
ob_plane_041 = bpy.data.objects.new('Plane.041', me_plane_008)
ob_plane_040 = bpy.data.objects.new('Plane.040', me_plane_008)
ob_plane_039 = bpy.data.objects.new('Plane.039', me_plane_008)
ob_plane_038 = bpy.data.objects.new('Plane.038', me_plane_008)
ob_plane_037 = bpy.data.objects.new('Plane.037', me_plane)
ob_plane_036 = bpy.data.objects.new('Plane.036', me_plane)
ob_plane_035 = bpy.data.objects.new('Plane.035', me_plane_021)
ob_plane_002 = bpy.data.objects.new('Plane.002', me_plane_009)
ob_cube_008 = bpy.data.objects.new('Cube.008', me_cube_002)
ob_plane_000 = bpy.data.objects.new('Plane.000', me_plane_009)
ob_plane_017 = bpy.data.objects.new('Plane.017', me_plane_004)
ob_plane_012 = bpy.data.objects.new('Plane.012', me_plane_021)
ob_plane_1605 = bpy.data.objects.new('Plane.1605', me_plane)
ob_plane_1604 = bpy.data.objects.new('Plane.1604', me_plane)
ob_plane_1546 = bpy.data.objects.new('Plane.1546', me_plane_008)
ob_plane_1545 = bpy.data.objects.new('Plane.1545', me_plane_008)
ob_plane_1544 = bpy.data.objects.new('Plane.1544', me_plane_008)
ob_plane_1543 = bpy.data.objects.new('Plane.1543', me_plane_008)
ob_plane_1542 = bpy.data.objects.new('Plane.1542', me_plane_008)
ob_plane_1539 = bpy.data.objects.new('Plane.1539', me_plane_008)
ob_plane_1538 = bpy.data.objects.new('Plane.1538', me_plane_008)
ob_plane_1536 = bpy.data.objects.new('Plane.1536', me_plane_008)
ob_plane_1534 = bpy.data.objects.new('Plane.1534', me_plane_016)
ob_plane_1533 = bpy.data.objects.new('Plane.1533', me_plane_016)
ob_plane_1532 = bpy.data.objects.new('Plane.1532', me_plane_013)
ob_plane_1531 = bpy.data.objects.new('Plane.1531', me_plane_013)
ob_plane_1530 = bpy.data.objects.new('Plane.1530', me_plane_008)
ob_plane_1529 = bpy.data.objects.new('Plane.1529', me_plane_012)
ob_plane_1528 = bpy.data.objects.new('Plane.1528', me_plane_003)
ob_plane_1527 = bpy.data.objects.new('Plane.1527', me_plane_003)
ob_plane_1526 = bpy.data.objects.new('Plane.1526', me_plane_003)
ob_plane_1525 = bpy.data.objects.new('Plane.1525', me_plane_005)
ob_plane_1523 = bpy.data.objects.new('Plane.1523', me_plane_009)
ob_plane_1521 = bpy.data.objects.new('Plane.1521', me_plane_005)
ob_plane_1520 = bpy.data.objects.new('Plane.1520', me_plane_003)
ob_rotationcontrol_001 = bpy.data.objects.new('RotationControl.001', None)
ob_cameratarget = bpy.data.objects.new('CameraTarget', None)
ob_camera = bpy.data.objects.new('Camera', cam_camera)
ob_lamp_001 = bpy.data.objects.new('Lamp.001', light_lamp_004)
ob_lamp = bpy.data.objects.new('Lamp', light_lamp_003)
ob_cube = bpy.data.objects.new('Cube', me_cube)

# ---- transforms, parenting, visibility, modifiers, constraints
ob_plane_014.location = (-20.0, 0.0, 0.0)
ob_plane_014.lineart.crease_threshold = 0.0
ob_plane_030.location = (0.0, 0.0, 0.0)
ob_plane_030.lineart.crease_threshold = 0.0
ob_plane_1709.location = (-25.3, 0.12, 0.38)
ob_plane_1709.rotation_euler = (0.0, 0.0, 1.571)
ob_plane_1709.lineart.crease_threshold = 0.0
ob_plane_004.location = (-24.8, 0.1, 0.38)
ob_plane_004.lineart.crease_threshold = 0.0
ob_plane_1708.location = (-25.0, 0.4, 0.0)
ob_plane_1708.lineart.crease_threshold = 0.0
ob_plane_1707.location = (-24.4, 0.3, 0.3)
ob_plane_1707.rotation_euler = (0.0, 0.0, -1.571)
ob_plane_1707.lineart.crease_threshold = 0.0
ob_plane_1706.location = (-24.9, 0.4, 0.0)
ob_plane_1706.lineart.crease_threshold = 0.0
ob_plane_1705.location = (-25.0, -0.1, 0.3)
ob_plane_1705.rotation_euler = (0.0, 0.0, 1.571)
ob_plane_1705.lineart.crease_threshold = 0.0
ob_plane_1704.location = (-24.4, 0.4, 0.0)
ob_plane_1704.rotation_euler = (0.0, 0.0, -1.571)
ob_plane_1704.lineart.crease_threshold = 0.0
ob_plane_1703.location = (-25.0, -0.2, 0.0)
ob_plane_1703.rotation_euler = (0.0, 0.0, -4.712)
ob_plane_1703.lineart.crease_threshold = 0.0
ob_plane_1702.location = (-24.4, -0.2, 0.0)
ob_plane_1702.rotation_euler = (0.0, 0.0, -3.142)
ob_plane_1702.lineart.crease_threshold = 0.0
ob_plane_1701.location = (-25.0, -0.1, 0.0)
ob_plane_1701.rotation_euler = (0.0, 0.0, 1.571)
ob_plane_1701.lineart.crease_threshold = 0.0
ob_plane_1700.location = (-25.0, 0.1, 0.0)
ob_plane_1700.rotation_euler = (0.0, 0.0, 1.571)
ob_plane_1700.lineart.crease_threshold = 0.0
ob_plane_1699.location = (-25.0, 0.4, 0.3)
ob_plane_1699.lineart.crease_threshold = 0.0
ob_plane_1698.location = (-24.4, -0.2, 0.3)
ob_plane_1698.rotation_euler = (0.0, 0.0, -3.142)
ob_plane_1698.lineart.crease_threshold = 0.0
ob_plane_1697.location = (-24.4, 0.4, 0.3)
ob_plane_1697.rotation_euler = (0.0, 0.0, -3.142)
ob_plane_1697.lineart.crease_threshold = 0.0
ob_plane_1696.location = (-25.0, -0.2, 0.3)
ob_plane_1696.lineart.crease_threshold = 0.0
ob_plane_1695.location = (-24.9, 0.4, 0.3)
ob_plane_1695.lineart.crease_threshold = 0.0
ob_plane_1694.location = (-24.5, -0.2, 0.3)
ob_plane_1694.rotation_euler = (0.0, 0.0, 3.142)
ob_plane_1694.lineart.crease_threshold = 0.0
ob_plane_1693.location = (-24.4, 0.1, 0.0)
ob_plane_1693.rotation_euler = (0.0, 0.0, 4.712)
ob_plane_1693.lineart.crease_threshold = 0.0
ob_plane_1692.location = (-24.5, -0.2, 0.0)
ob_plane_1692.rotation_euler = (0.0, 0.0, 3.142)
ob_plane_1692.lineart.crease_threshold = 0.0
ob_plane_1691.location = (-24.7, -0.2, 0.3)
ob_plane_1691.rotation_euler = (0.0, 0.0, 3.142)
ob_plane_1691.lineart.crease_threshold = 0.0
ob_plane_1690.location = (-24.7, 0.4, 0.3)
ob_plane_1690.lineart.crease_threshold = 0.0
ob_plane_1689.location = (-24.7, 0.4, 0.0)
ob_plane_1689.lineart.crease_threshold = 0.0
ob_plane_1688.location = (-24.7, -0.2, 0.0)
ob_plane_1688.rotation_euler = (0.0, 0.0, 3.142)
ob_plane_1688.lineart.crease_threshold = 0.0
ob_plane_1687.location = (-24.8, 0.1, 0.2)
ob_plane_1687.rotation_euler = (0.0, 0.0, -1.571)
ob_plane_1687.lineart.crease_threshold = 0.0
ob_plane_1686.location = (-24.8, 0.1, 0.0)
ob_plane_1686.rotation_euler = (0.0, 0.0, -1.571)
ob_plane_1686.lineart.crease_threshold = 0.0
ob_plane_060.location = (-25.0, 0.0, 0.0)
ob_plane_060.lineart.crease_threshold = 0.0
ob_plane_032.location = (-24.4, 0.3, 0.0)
ob_plane_032.rotation_euler = (0.0, 0.0, -1.571)
ob_plane_032.lineart.crease_threshold = 0.0
ob_plane_031.location = (-25.5, 0.52, 0.0)
ob_plane_031.rotation_euler = (0.0, 0.0, 1.192e-07)
ob_plane_031.lineart.crease_threshold = 0.0
ob_plane_028.location = (-25.3, 0.12, 0.0)
ob_plane_028.rotation_euler = (0.0, 0.0, 1.192e-07)
ob_plane_028.lineart.crease_threshold = 0.0
ob_plane_027.location = (-25.3, 0.12, 0.2)
ob_plane_027.rotation_euler = (0.0, 0.0, 1.192e-07)
ob_plane_027.lineart.crease_threshold = 0.0
ob_plane_026.location = (-25.0, 0.22, 0.0)
ob_plane_026.rotation_euler = (0.0, 0.0, 4.712)
ob_plane_026.lineart.crease_threshold = 0.0
ob_plane_025.location = (-25.6, 0.22, 0.0)
ob_plane_025.rotation_euler = (0.0, 0.0, 1.571)
ob_plane_025.lineart.crease_threshold = 0.0
ob_plane_024.location = (-25.6, 0.22, 0.3)
ob_plane_024.rotation_euler = (0.0, 0.0, 1.571)
ob_plane_024.lineart.crease_threshold = 0.0
ob_plane_023.location = (-25.0, 0.22, 0.3)
ob_plane_023.rotation_euler = (0.0, 0.0, 4.712)
ob_plane_023.lineart.crease_threshold = 0.0
ob_plane_022.location = (-25.0, 0.42, 0.0)
ob_plane_022.rotation_euler = (0.0, 0.0, 4.712)
ob_plane_022.lineart.crease_threshold = 0.0
ob_plane_021.location = (-25.3, 0.52, 0.0)
ob_plane_021.rotation_euler = (0.0, 0.0, 6.283)
ob_plane_021.lineart.crease_threshold = 0.0
ob_plane_020.location = (-25.0, 0.42, 0.3)
ob_plane_020.rotation_euler = (0.0, 0.0, 4.712)
ob_plane_020.lineart.crease_threshold = 0.0
ob_plane_019.location = (-25.6, 0.02, 0.3)
ob_plane_019.rotation_euler = (0.0, 0.0, 1.571)
ob_plane_019.lineart.crease_threshold = 0.0
ob_plane_018.location = (-25.0, -0.08, 0.3)
ob_plane_018.rotation_euler = (0.0, 0.0, 1.571)
ob_plane_018.lineart.crease_threshold = 0.0
ob_plane_016.location = (-25.6, 0.52, 0.3)
ob_plane_016.rotation_euler = (0.0, 0.0, -1.571)
ob_plane_016.lineart.crease_threshold = 0.0
ob_plane_015.location = (-25.0, 0.52, 0.3)
ob_plane_015.rotation_euler = (0.0, 0.0, -1.571)
ob_plane_015.lineart.crease_threshold = 0.0
ob_plane_013.location = (-25.6, -0.08, 0.3)
ob_plane_013.rotation_euler = (0.0, 0.0, 1.571)
ob_plane_013.lineart.crease_threshold = 0.0
ob_plane_011.location = (-25.3, -0.08, 0.0)
ob_plane_011.rotation_euler = (0.0, 0.0, 3.142)
ob_plane_011.lineart.crease_threshold = 0.0
ob_plane_010.location = (-25.1, -0.08, 0.0)
ob_plane_010.rotation_euler = (0.0, 0.0, 3.142)
ob_plane_010.lineart.crease_threshold = 0.0
ob_plane_009.location = (-25.0, 0.52, 0.0)
ob_plane_009.rotation_euler = (0.0, 0.0, -1.571)
ob_plane_009.lineart.crease_threshold = 0.0
ob_plane_008.location = (-25.0, -0.08, 0.0)
ob_plane_008.rotation_euler = (0.0, 0.0, -3.142)
ob_plane_008.lineart.crease_threshold = 0.0
ob_plane_007.location = (-25.6, 0.52, 0.0)
ob_plane_007.rotation_euler = (0.0, 0.0, 1.192e-07)
ob_plane_007.lineart.crease_threshold = 0.0
ob_plane_006.location = (-25.1, -0.08, 0.3)
ob_plane_006.rotation_euler = (0.0, 0.0, 3.142)
ob_plane_006.lineart.crease_threshold = 0.0
ob_plane_005.location = (-25.6, 0.02, 0.0)
ob_plane_005.rotation_euler = (0.0, 0.0, 1.571)
ob_plane_005.lineart.crease_threshold = 0.0
ob_plane_003.location = (-25.5, 0.52, 0.3)
ob_plane_003.rotation_euler = (0.0, 0.0, 1.192e-07)
ob_plane_003.lineart.crease_threshold = 0.0
ob_plane_001.location = (-25.6, -0.08, 0.0)
ob_plane_001.rotation_euler = (0.0, 0.0, 1.571)
ob_plane_001.lineart.crease_threshold = 0.0
ob_plane_1684.location = (-5.6, -0.08, 0.0)
ob_plane_1684.rotation_euler = (0.0, 0.0, 1.571)
ob_plane_1684.lineart.crease_threshold = 0.0
ob_plane_1682.location = (-5.6, 0.52, 0.0)
ob_plane_1682.rotation_euler = (0.0, 0.0, 1.192e-07)
ob_plane_1682.lineart.crease_threshold = 0.0
ob_plane_1681.location = (-5.0, -0.08, 0.0)
ob_plane_1681.rotation_euler = (0.0, 0.0, -3.142)
ob_plane_1681.lineart.crease_threshold = 0.0
ob_plane_1680.location = (-5.0, 0.52, 0.0)
ob_plane_1680.rotation_euler = (0.0, 0.0, -1.571)
ob_plane_1680.lineart.crease_threshold = 0.0
ob_plane_1679.location = (-5.1, -0.08, 0.0)
ob_plane_1679.rotation_euler = (0.0, 0.0, 3.142)
ob_plane_1679.lineart.crease_threshold = 0.0
ob_plane_1668.location = (-5.3, 0.12, 0.0)
ob_plane_1668.rotation_euler = (0.0, 0.0, 1.192e-07)
ob_plane_1668.lineart.crease_threshold = 0.0
ob_plane_1665.location = (-5.0, 0.0, 0.0)
ob_plane_1665.lineart.crease_threshold = 0.0
ob_plane_1664.location = (-4.8, 0.1, 0.0)
ob_plane_1664.rotation_euler = (0.0, 0.0, -1.571)
ob_plane_1664.lineart.crease_threshold = 0.0
ob_plane_1652.location = (-4.4, -0.2, 0.0)
ob_plane_1652.rotation_euler = (0.0, 0.0, -3.142)
ob_plane_1652.lineart.crease_threshold = 0.0
ob_plane_1651.location = (-5.0, -0.2, 0.0)
ob_plane_1651.rotation_euler = (0.0, 0.0, -4.712)
ob_plane_1651.lineart.crease_threshold = 0.0
ob_plane_1650.location = (-4.4, 0.4, 0.0)
ob_plane_1650.rotation_euler = (0.0, 0.0, -1.571)
ob_plane_1650.lineart.crease_threshold = 0.0
ob_plane_034.location = (-5.0, 0.4, 0.0)
ob_plane_034.lineart.crease_threshold = 0.0
ob_plane_1649.location = (-10.0, 0.4, 0.0)
ob_plane_1649.lineart.crease_threshold = 0.0
ob_plane_1647.location = (-9.9, 0.4, 0.0)
ob_plane_1647.lineart.crease_threshold = 0.0
ob_plane_1645.location = (-9.4, 0.4, 0.0)
ob_plane_1645.rotation_euler = (0.0, 0.0, -1.571)
ob_plane_1645.lineart.crease_threshold = 0.0
ob_plane_1644.location = (-10.0, -0.2, 0.0)
ob_plane_1644.rotation_euler = (0.0, 0.0, -4.712)
ob_plane_1644.lineart.crease_threshold = 0.0
ob_plane_1643.location = (-9.4, -0.2, 0.0)
ob_plane_1643.rotation_euler = (0.0, 0.0, -3.142)
ob_plane_1643.lineart.crease_threshold = 0.0
ob_plane_1642.location = (-10.0, -0.1, 0.0)
ob_plane_1642.rotation_euler = (0.0, 0.0, 1.571)
ob_plane_1642.lineart.crease_threshold = 0.0
ob_plane_1641.location = (-10.0, 0.1, 0.0)
ob_plane_1641.rotation_euler = (0.0, 0.0, 1.571)
ob_plane_1641.lineart.crease_threshold = 0.0
ob_plane_1640.location = (-10.0, 0.4, 0.3)
ob_plane_1640.lineart.crease_threshold = 0.0
ob_plane_1639.location = (-9.4, -0.2, 0.3)
ob_plane_1639.rotation_euler = (0.0, 0.0, -3.142)
ob_plane_1639.lineart.crease_threshold = 0.0
ob_plane_1638.location = (-9.4, 0.4, 0.3)
ob_plane_1638.rotation_euler = (0.0, 0.0, -3.142)
ob_plane_1638.lineart.crease_threshold = 0.0
ob_plane_1637.location = (-10.0, -0.2, 0.3)
ob_plane_1637.lineart.crease_threshold = 0.0
ob_plane_1634.location = (-9.4, 0.1, 0.0)
ob_plane_1634.rotation_euler = (0.0, 0.0, 4.712)
ob_plane_1634.lineart.crease_threshold = 0.0
ob_plane_1633.location = (-9.5, -0.2, 0.0)
ob_plane_1633.rotation_euler = (0.0, 0.0, 3.142)
ob_plane_1633.lineart.crease_threshold = 0.0
ob_plane_1630.location = (-9.7, 0.4, 0.0)
ob_plane_1630.lineart.crease_threshold = 0.0
ob_plane_1629.location = (-9.7, -0.2, 0.0)
ob_plane_1629.rotation_euler = (0.0, 0.0, 3.142)
ob_plane_1629.lineart.crease_threshold = 0.0
ob_plane_1628.location = (-9.8, 0.1, 0.2)
ob_plane_1628.rotation_euler = (0.0, 0.0, -1.571)
ob_plane_1628.lineart.crease_threshold = 0.0
ob_plane_1627.location = (-9.8, 0.1, 0.0)
ob_plane_1627.rotation_euler = (0.0, 0.0, -1.571)
ob_plane_1627.lineart.crease_threshold = 0.0
ob_plane_1625.location = (-10.0, 0.0, 0.0)
ob_plane_1625.lineart.crease_threshold = 0.0
ob_plane_1624.location = (-9.4, 0.3, 0.0)
ob_plane_1624.rotation_euler = (0.0, 0.0, -1.571)
ob_plane_1624.lineart.crease_threshold = 0.0
ob_plane_1623.location = (-10.5, 0.52, 0.0)
ob_plane_1623.rotation_euler = (0.0, 0.0, 1.192e-07)
ob_plane_1623.lineart.crease_threshold = 0.0
ob_plane_1621.location = (-10.3, 0.12, 0.0)
ob_plane_1621.rotation_euler = (0.0, 0.0, 1.192e-07)
ob_plane_1621.lineart.crease_threshold = 0.0
ob_plane_1620.location = (-10.3, 0.12, 0.2)
ob_plane_1620.rotation_euler = (0.0, 0.0, 1.192e-07)
ob_plane_1620.lineart.crease_threshold = 0.0
ob_plane_1619.location = (-10.0, 0.22, 0.0)
ob_plane_1619.rotation_euler = (0.0, 0.0, 4.712)
ob_plane_1619.lineart.crease_threshold = 0.0
ob_plane_1618.location = (-10.6, 0.22, 0.0)
ob_plane_1618.rotation_euler = (0.0, 0.0, 1.571)
ob_plane_1618.lineart.crease_threshold = 0.0
ob_plane_1615.location = (-10.0, 0.42, 0.0)
ob_plane_1615.rotation_euler = (0.0, 0.0, 4.712)
ob_plane_1615.lineart.crease_threshold = 0.0
ob_plane_1614.location = (-10.3, 0.52, 0.0)
ob_plane_1614.rotation_euler = (0.0, 0.0, 6.283)
ob_plane_1614.lineart.crease_threshold = 0.0
ob_plane_1611.location = (-10.0, -0.08, 0.3)
ob_plane_1611.rotation_euler = (0.0, 0.0, 1.571)
ob_plane_1611.lineart.crease_threshold = 0.0
ob_plane_1610.location = (-10.6, 0.52, 0.3)
ob_plane_1610.rotation_euler = (0.0, 0.0, -1.571)
ob_plane_1610.lineart.crease_threshold = 0.0
ob_plane_1609.location = (-10.0, 0.52, 0.3)
ob_plane_1609.rotation_euler = (0.0, 0.0, -1.571)
ob_plane_1609.lineart.crease_threshold = 0.0
ob_plane_1608.location = (-10.6, -0.08, 0.3)
ob_plane_1608.rotation_euler = (0.0, 0.0, 1.571)
ob_plane_1608.lineart.crease_threshold = 0.0
ob_plane_1607.location = (-10.3, -0.08, 0.0)
ob_plane_1607.rotation_euler = (0.0, 0.0, 3.142)
ob_plane_1607.lineart.crease_threshold = 0.0
ob_plane_1606.location = (-10.1, -0.08, 0.0)
ob_plane_1606.rotation_euler = (0.0, 0.0, 3.142)
ob_plane_1606.lineart.crease_threshold = 0.0
ob_plane_063.location = (-10.0, 0.52, 0.0)
ob_plane_063.rotation_euler = (0.0, 0.0, -1.571)
ob_plane_063.lineart.crease_threshold = 0.0
ob_plane_062.location = (-10.0, -0.08, 0.0)
ob_plane_062.rotation_euler = (0.0, 0.0, -3.142)
ob_plane_062.lineart.crease_threshold = 0.0
ob_plane_061.location = (-10.6, 0.52, 0.0)
ob_plane_061.rotation_euler = (0.0, 0.0, 1.192e-07)
ob_plane_061.lineart.crease_threshold = 0.0
ob_plane_059.location = (-10.6, 0.02, 0.0)
ob_plane_059.rotation_euler = (0.0, 0.0, 1.571)
ob_plane_059.lineart.crease_threshold = 0.0
ob_plane_029.location = (-10.6, -0.08, 0.0)
ob_plane_029.rotation_euler = (0.0, 0.0, 1.571)
ob_plane_029.lineart.crease_threshold = 0.0
ob_plane_058.location = (-15.6, -0.08, 0.0)
ob_plane_058.rotation_euler = (0.0, 0.0, 1.571)
ob_plane_058.lineart.crease_threshold = 0.0
ob_plane_057.location = (-15.5, 0.52, 0.3)
ob_plane_057.rotation_euler = (0.0, 0.0, 1.192e-07)
ob_plane_057.lineart.crease_threshold = 0.0
ob_plane_056.location = (-15.6, 0.02, 0.0)
ob_plane_056.rotation_euler = (0.0, 0.0, 1.571)
ob_plane_056.lineart.crease_threshold = 0.0
ob_plane_055.location = (-15.1, -0.08, 0.3)
ob_plane_055.rotation_euler = (0.0, 0.0, 3.142)
ob_plane_055.lineart.crease_threshold = 0.0
ob_plane_054.location = (-15.6, 0.52, 0.0)
ob_plane_054.rotation_euler = (0.0, 0.0, 1.192e-07)
ob_plane_054.lineart.crease_threshold = 0.0
ob_plane_053.location = (-15.0, -0.08, 0.0)
ob_plane_053.rotation_euler = (0.0, 0.0, -3.142)
ob_plane_053.lineart.crease_threshold = 0.0
ob_plane_052.location = (-15.0, 0.52, 0.0)
ob_plane_052.rotation_euler = (0.0, 0.0, -1.571)
ob_plane_052.lineart.crease_threshold = 0.0
ob_plane_051.location = (-15.1, -0.08, 0.0)
ob_plane_051.rotation_euler = (0.0, 0.0, 3.142)
ob_plane_051.lineart.crease_threshold = 0.0
ob_plane_050.location = (-15.3, -0.08, 0.0)
ob_plane_050.rotation_euler = (0.0, 0.0, 3.142)
ob_plane_050.lineart.crease_threshold = 0.0
ob_plane_049.location = (-15.6, -0.08, 0.3)
ob_plane_049.rotation_euler = (0.0, 0.0, 1.571)
ob_plane_049.lineart.crease_threshold = 0.0
ob_plane_048.location = (-15.0, 0.52, 0.3)
ob_plane_048.rotation_euler = (0.0, 0.0, -1.571)
ob_plane_048.lineart.crease_threshold = 0.0
ob_plane_047.location = (-15.6, 0.52, 0.3)
ob_plane_047.rotation_euler = (0.0, 0.0, -1.571)
ob_plane_047.lineart.crease_threshold = 0.0
ob_plane_046.location = (-15.0, -0.08, 0.3)
ob_plane_046.rotation_euler = (0.0, 0.0, 1.571)
ob_plane_046.lineart.crease_threshold = 0.0
ob_plane_045.location = (-15.6, 0.02, 0.3)
ob_plane_045.rotation_euler = (0.0, 0.0, 1.571)
ob_plane_045.lineart.crease_threshold = 0.0
ob_plane_044.location = (-15.0, 0.42, 0.3)
ob_plane_044.rotation_euler = (0.0, 0.0, 4.712)
ob_plane_044.lineart.crease_threshold = 0.0
ob_plane_043.location = (-15.3, 0.52, 0.0)
ob_plane_043.rotation_euler = (0.0, 0.0, 6.283)
ob_plane_043.lineart.crease_threshold = 0.0
ob_plane_042.location = (-15.0, 0.42, 0.0)
ob_plane_042.rotation_euler = (0.0, 0.0, 4.712)
ob_plane_042.lineart.crease_threshold = 0.0
ob_plane_041.location = (-15.0, 0.22, 0.3)
ob_plane_041.rotation_euler = (0.0, 0.0, 4.712)
ob_plane_041.lineart.crease_threshold = 0.0
ob_plane_040.location = (-15.6, 0.22, 0.3)
ob_plane_040.rotation_euler = (0.0, 0.0, 1.571)
ob_plane_040.lineart.crease_threshold = 0.0
ob_plane_039.location = (-15.6, 0.22, 0.0)
ob_plane_039.rotation_euler = (0.0, 0.0, 1.571)
ob_plane_039.lineart.crease_threshold = 0.0
ob_plane_038.location = (-15.0, 0.22, 0.0)
ob_plane_038.rotation_euler = (0.0, 0.0, 4.712)
ob_plane_038.lineart.crease_threshold = 0.0
ob_plane_037.location = (-15.3, 0.12, 0.2)
ob_plane_037.rotation_euler = (0.0, 0.0, 1.192e-07)
ob_plane_037.lineart.crease_threshold = 0.0
ob_plane_036.location = (-15.3, 0.12, 0.0)
ob_plane_036.rotation_euler = (0.0, 0.0, 1.192e-07)
ob_plane_036.lineart.crease_threshold = 0.0
ob_plane_035.location = (-15.3, 0.12, 0.38)
ob_plane_035.rotation_euler = (0.0, 0.0, 1.571)
ob_plane_035.lineart.crease_threshold = 0.0
ob_plane_002.location = (-15.5, 0.52, 0.0)
ob_plane_002.rotation_euler = (0.0, 0.0, 1.192e-07)
ob_plane_002.lineart.crease_threshold = 0.0
ob_cube_008.location = (-25.0, 0.0, 0.9)
ob_cube_008.rotation_euler = (0.0, 0.0, 1.571)
ob_cube_008.lineart.crease_threshold = 0.0
_m = ob_cube_008.modifiers.new('Displace', 'DISPLACE')
_m.strength = 0.2
ob_plane_000.location = (-14.4, 0.3, 0.0)
ob_plane_000.rotation_euler = (0.0, 0.0, -1.571)
ob_plane_000.lineart.crease_threshold = 0.0
ob_plane_017.location = (-15.0, 0.0, 0.0)
ob_plane_017.lineart.crease_threshold = 0.0
ob_plane_012.location = (-14.8, 0.1, 0.38)
ob_plane_012.lineart.crease_threshold = 0.0
ob_plane_1605.location = (-14.8, 0.1, 0.0)
ob_plane_1605.rotation_euler = (0.0, 0.0, -1.571)
ob_plane_1605.lineart.crease_threshold = 0.0
ob_plane_1604.location = (-14.8, 0.1, 0.2)
ob_plane_1604.rotation_euler = (0.0, 0.0, -1.571)
ob_plane_1604.lineart.crease_threshold = 0.0
ob_plane_1546.location = (-14.7, -0.2, 0.0)
ob_plane_1546.rotation_euler = (0.0, 0.0, 3.142)
ob_plane_1546.lineart.crease_threshold = 0.0
ob_plane_1545.location = (-14.7, 0.4, 0.0)
ob_plane_1545.lineart.crease_threshold = 0.0
ob_plane_1544.location = (-14.7, 0.4, 0.3)
ob_plane_1544.lineart.crease_threshold = 0.0
ob_plane_1543.location = (-14.7, -0.2, 0.3)
ob_plane_1543.rotation_euler = (0.0, 0.0, 3.142)
ob_plane_1543.lineart.crease_threshold = 0.0
ob_plane_1542.location = (-14.5, -0.2, 0.0)
ob_plane_1542.rotation_euler = (0.0, 0.0, 3.142)
ob_plane_1542.lineart.crease_threshold = 0.0
ob_plane_1539.location = (-14.4, 0.1, 0.0)
ob_plane_1539.rotation_euler = (0.0, 0.0, 4.712)
ob_plane_1539.lineart.crease_threshold = 0.0
ob_plane_1538.location = (-14.5, -0.2, 0.3)
ob_plane_1538.rotation_euler = (0.0, 0.0, 3.142)
ob_plane_1538.lineart.crease_threshold = 0.0
ob_plane_1536.location = (-14.9, 0.4, 0.3)
ob_plane_1536.lineart.crease_threshold = 0.0
ob_plane_1534.location = (-15.0, -0.2, 0.3)
ob_plane_1534.lineart.crease_threshold = 0.0
ob_plane_1533.location = (-14.4, 0.4, 0.3)
ob_plane_1533.rotation_euler = (0.0, 0.0, -3.142)
ob_plane_1533.lineart.crease_threshold = 0.0
ob_plane_1532.location = (-14.4, -0.2, 0.3)
ob_plane_1532.rotation_euler = (0.0, 0.0, -3.142)
ob_plane_1532.lineart.crease_threshold = 0.0
ob_plane_1531.location = (-15.0, 0.4, 0.3)
ob_plane_1531.lineart.crease_threshold = 0.0
ob_plane_1530.location = (-15.0, 0.1, 0.0)
ob_plane_1530.rotation_euler = (0.0, 0.0, 1.571)
ob_plane_1530.lineart.crease_threshold = 0.0
ob_plane_1529.location = (-15.0, -0.1, 0.0)
ob_plane_1529.rotation_euler = (0.0, 0.0, 1.571)
ob_plane_1529.lineart.crease_threshold = 0.0
ob_plane_1528.location = (-14.4, -0.2, 0.0)
ob_plane_1528.rotation_euler = (0.0, 0.0, -3.142)
ob_plane_1528.lineart.crease_threshold = 0.0
ob_plane_1527.location = (-15.0, -0.2, 0.0)
ob_plane_1527.rotation_euler = (0.0, 0.0, -4.712)
ob_plane_1527.lineart.crease_threshold = 0.0
ob_plane_1526.location = (-14.4, 0.4, 0.0)
ob_plane_1526.rotation_euler = (0.0, 0.0, -1.571)
ob_plane_1526.lineart.crease_threshold = 0.0
ob_plane_1525.location = (-15.0, -0.1, 0.3)
ob_plane_1525.rotation_euler = (0.0, 0.0, 1.571)
ob_plane_1525.lineart.crease_threshold = 0.0
ob_plane_1523.location = (-14.9, 0.4, 0.0)
ob_plane_1523.lineart.crease_threshold = 0.0
ob_plane_1521.location = (-14.4, 0.3, 0.3)
ob_plane_1521.rotation_euler = (0.0, 0.0, -1.571)
ob_plane_1521.lineart.crease_threshold = 0.0
ob_plane_1520.location = (-15.0, 0.4, 0.0)
ob_plane_1520.lineart.crease_threshold = 0.0
ob_rotationcontrol_001.location = (-15.0, 0.0, 0.0)
ob_rotationcontrol_001.empty_image_offset = (0.0, 0.0)
ob_rotationcontrol_001.lineart.crease_threshold = 0.0
ob_cameratarget.parent = ob_rotationcontrol_001
ob_cameratarget.location = (0.0, 0.0, 2.451)
ob_cameratarget.empty_image_offset = (0.0, 0.0)
ob_cameratarget.lineart.crease_threshold = 0.0
ob_camera.parent = ob_cameratarget
ob_camera.location = (4.0, 4.0, 3.268)
ob_camera.rotation_euler = (1.109, 0.01082, 0.8149)
ob_camera.lock_rotations_4d = False
ob_camera.empty_display_type = 'ARROWS'
ob_camera.color = (0.0, 0.0, 0.0, 0.0)
ob_camera.display_type = 'WIRE'
ob_camera.lineart.crease_threshold = 0.0
_c = ob_camera.constraints.new('TRACK_TO'); _c.name = 'TrackTo'
_c.target = ob_cameratarget
ob_lamp_001.parent = ob_rotationcontrol_001
ob_lamp_001.location = (-1.0, 2.0, 2.0)
ob_lamp_001.lock_rotations_4d = False
ob_lamp_001.empty_display_type = 'ARROWS'
ob_lamp_001.color = (0.0, 0.0, 0.0, 0.0)
ob_lamp_001.lineart.crease_threshold = 0.0
_c = ob_lamp_001.constraints.new('TRACK_TO'); _c.name = 'TrackTo'
_c.target = ob_rotationcontrol_001
ob_lamp.parent = ob_rotationcontrol_001
ob_lamp.location = (-1.0, 2.0, 0.8)
ob_lamp.lock_rotations_4d = False
ob_lamp.empty_display_type = 'ARROWS'
ob_lamp.color = (0.0, 0.0, 0.0, 0.0)
ob_lamp.lineart.crease_threshold = 0.0
_c = ob_lamp.constraints.new('TRACK_TO'); _c.name = 'TrackTo'
_c.target = ob_rotationcontrol_001
ob_cube.location = (-15.0, 0.0, 0.9)
ob_cube.rotation_euler = (0.0, 0.0, 1.571)
ob_cube.lineart.crease_threshold = 0.0
_m = ob_cube.modifiers.new('Displace', 'DISPLACE')
_m.strength = 0.2

# ---- collection membership
col_collection_1.objects.link(ob_plane_014)
col_collection_1.objects.link(ob_plane_030)
col_collection_1.objects.link(ob_plane_1709)
col_collection_1.objects.link(ob_plane_004)
col_collection_1.objects.link(ob_plane_1708)
col_collection_1.objects.link(ob_plane_1707)
col_collection_1.objects.link(ob_plane_1706)
col_collection_1.objects.link(ob_plane_1705)
col_collection_1.objects.link(ob_plane_1704)
col_collection_1.objects.link(ob_plane_1703)
col_collection_1.objects.link(ob_plane_1702)
col_collection_1.objects.link(ob_plane_1701)
col_collection_1.objects.link(ob_plane_1700)
col_collection_1.objects.link(ob_plane_1699)
col_collection_1.objects.link(ob_plane_1698)
col_collection_1.objects.link(ob_plane_1697)
col_collection_1.objects.link(ob_plane_1696)
col_collection_1.objects.link(ob_plane_1695)
col_collection_1.objects.link(ob_plane_1694)
col_collection_1.objects.link(ob_plane_1693)
col_collection_1.objects.link(ob_plane_1692)
col_collection_1.objects.link(ob_plane_1691)
col_collection_1.objects.link(ob_plane_1690)
col_collection_1.objects.link(ob_plane_1689)
col_collection_1.objects.link(ob_plane_1688)
col_collection_1.objects.link(ob_plane_1687)
col_collection_1.objects.link(ob_plane_1686)
col_collection_1.objects.link(ob_plane_060)
col_collection_1.objects.link(ob_plane_032)
col_collection_1.objects.link(ob_plane_031)
col_collection_1.objects.link(ob_plane_028)
col_collection_1.objects.link(ob_plane_027)
col_collection_1.objects.link(ob_plane_026)
col_collection_1.objects.link(ob_plane_025)
col_collection_1.objects.link(ob_plane_024)
col_collection_1.objects.link(ob_plane_023)
col_collection_1.objects.link(ob_plane_022)
col_collection_1.objects.link(ob_plane_021)
col_collection_1.objects.link(ob_plane_020)
col_collection_1.objects.link(ob_plane_019)
col_collection_1.objects.link(ob_plane_018)
col_collection_1.objects.link(ob_plane_016)
col_collection_1.objects.link(ob_plane_015)
col_collection_1.objects.link(ob_plane_013)
col_collection_1.objects.link(ob_plane_011)
col_collection_1.objects.link(ob_plane_010)
col_collection_1.objects.link(ob_plane_009)
col_collection_1.objects.link(ob_plane_008)
col_collection_1.objects.link(ob_plane_007)
col_collection_1.objects.link(ob_plane_006)
col_collection_1.objects.link(ob_plane_005)
col_collection_1.objects.link(ob_plane_003)
col_collection_1.objects.link(ob_plane_001)
col_collection_1.objects.link(ob_plane_1684)
col_collection_1.objects.link(ob_plane_1682)
col_collection_1.objects.link(ob_plane_1681)
col_collection_1.objects.link(ob_plane_1680)
col_collection_1.objects.link(ob_plane_1679)
col_collection_1.objects.link(ob_plane_1668)
col_collection_1.objects.link(ob_plane_1665)
col_collection_1.objects.link(ob_plane_1664)
col_collection_1.objects.link(ob_plane_1652)
col_collection_1.objects.link(ob_plane_1651)
col_collection_1.objects.link(ob_plane_1650)
col_collection_1.objects.link(ob_plane_034)
col_collection_1.objects.link(ob_plane_1649)
col_collection_1.objects.link(ob_plane_1647)
col_collection_1.objects.link(ob_plane_1645)
col_collection_1.objects.link(ob_plane_1644)
col_collection_1.objects.link(ob_plane_1643)
col_collection_1.objects.link(ob_plane_1642)
col_collection_1.objects.link(ob_plane_1641)
col_collection_1.objects.link(ob_plane_1640)
col_collection_1.objects.link(ob_plane_1639)
col_collection_1.objects.link(ob_plane_1638)
col_collection_1.objects.link(ob_plane_1637)
col_collection_1.objects.link(ob_plane_1634)
col_collection_1.objects.link(ob_plane_1633)
col_collection_1.objects.link(ob_plane_1630)
col_collection_1.objects.link(ob_plane_1629)
col_collection_1.objects.link(ob_plane_1628)
col_collection_1.objects.link(ob_plane_1627)
col_collection_1.objects.link(ob_plane_1625)
col_collection_1.objects.link(ob_plane_1624)
col_collection_1.objects.link(ob_plane_1623)
col_collection_1.objects.link(ob_plane_1621)
col_collection_1.objects.link(ob_plane_1620)
col_collection_1.objects.link(ob_plane_1619)
col_collection_1.objects.link(ob_plane_1618)
col_collection_1.objects.link(ob_plane_1615)
col_collection_1.objects.link(ob_plane_1614)
col_collection_1.objects.link(ob_plane_1611)
col_collection_1.objects.link(ob_plane_1610)
col_collection_1.objects.link(ob_plane_1609)
col_collection_1.objects.link(ob_plane_1608)
col_collection_1.objects.link(ob_plane_1607)
col_collection_1.objects.link(ob_plane_1606)
col_collection_1.objects.link(ob_plane_063)
col_collection_1.objects.link(ob_plane_062)
col_collection_1.objects.link(ob_plane_061)
col_collection_1.objects.link(ob_plane_059)
col_collection_1.objects.link(ob_plane_029)
col_collection_1.objects.link(ob_plane_058)
col_collection_1.objects.link(ob_plane_057)
col_collection_1.objects.link(ob_plane_056)
col_collection_1.objects.link(ob_plane_055)
col_collection_1.objects.link(ob_plane_054)
col_collection_1.objects.link(ob_plane_053)
col_collection_1.objects.link(ob_plane_052)
col_collection_1.objects.link(ob_plane_051)
col_collection_1.objects.link(ob_plane_050)
col_collection_1.objects.link(ob_plane_049)
col_collection_1.objects.link(ob_plane_048)
col_collection_1.objects.link(ob_plane_047)
col_collection_1.objects.link(ob_plane_046)
col_collection_1.objects.link(ob_plane_045)
col_collection_1.objects.link(ob_plane_044)
col_collection_1.objects.link(ob_plane_043)
col_collection_1.objects.link(ob_plane_042)
col_collection_1.objects.link(ob_plane_041)
col_collection_1.objects.link(ob_plane_040)
col_collection_1.objects.link(ob_plane_039)
col_collection_1.objects.link(ob_plane_038)
col_collection_1.objects.link(ob_plane_037)
col_collection_1.objects.link(ob_plane_036)
col_collection_1.objects.link(ob_plane_035)
col_collection_1.objects.link(ob_plane_002)
col_collection_1.objects.link(ob_cube_008)
col_collection_1.objects.link(ob_plane_000)
col_collection_1.objects.link(ob_plane_017)
col_collection_1.objects.link(ob_plane_012)
col_collection_1.objects.link(ob_plane_1605)
col_collection_1.objects.link(ob_plane_1604)
col_collection_1.objects.link(ob_plane_1546)
col_collection_1.objects.link(ob_plane_1545)
col_collection_1.objects.link(ob_plane_1544)
col_collection_1.objects.link(ob_plane_1543)
col_collection_1.objects.link(ob_plane_1542)
col_collection_1.objects.link(ob_plane_1539)
col_collection_1.objects.link(ob_plane_1538)
col_collection_1.objects.link(ob_plane_1536)
col_collection_1.objects.link(ob_plane_1534)
col_collection_1.objects.link(ob_plane_1533)
col_collection_1.objects.link(ob_plane_1532)
col_collection_1.objects.link(ob_plane_1531)
col_collection_1.objects.link(ob_plane_1530)
col_collection_1.objects.link(ob_plane_1529)
col_collection_1.objects.link(ob_plane_1528)
col_collection_1.objects.link(ob_plane_1527)
col_collection_1.objects.link(ob_plane_1526)
col_collection_1.objects.link(ob_plane_1525)
col_collection_1.objects.link(ob_plane_1523)
col_collection_1.objects.link(ob_plane_1521)
col_collection_1.objects.link(ob_plane_1520)
col_collection_1.objects.link(ob_rotationcontrol_001)
col_collection_1.objects.link(ob_cameratarget)
col_collection_1.objects.link(ob_camera)
col_collection_1.objects.link(ob_lamp_001)
col_collection_1.objects.link(ob_lamp)
col_collection_1.objects.link(ob_cube)

# ---- scene / render settings (as saved in the file)
scene.camera = ob_camera
scene.frame_start = 1; scene.frame_end = 6; scene.frame_set(4)
scene.render.engine = 'BLENDER_EEVEE_NEXT'
scene.render.image_settings.compression = 90
scene.render.resolution_x = 256
scene.render.resolution_y = 512
scene.render.dither_intensity = 0.0
scene.render.bake_margin = 2
scene.render.bake_bias = 0.0
scene.cycles.use_denoising = False
scene.cycles.samples = 10
scene.cycles.sampling_pattern = 'TABULATED_SOBOL'
scene.cycles.light_sampling_threshold = 0.0
scene.cycles.use_adaptive_sampling = False
scene.cycles.use_light_tree = False
scene.cycles.blur_glossy = 0.0
scene.cycles.volume_bounces = 1
scene.cycles.pixel_filter_type = 'GAUSSIAN'
scene.cycles.sample_clamp_indirect = 0.0
scene.view_settings.view_transform = 'Standard'
bpy.context.view_layer.update()
